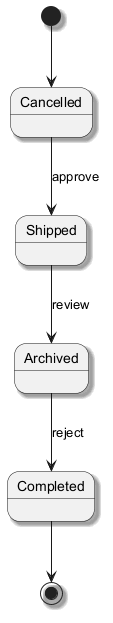

The diagram above was rendered by PlantUML. Its source (embedded in the PNG):
@startuml
skinparam backgroundColor #FFFFFF
skinparam classBackgroundColor #F3E5F5
skinparam classBorderColor #6A1B9A
skinparam shadowing true
[*] --> Cancelled
Cancelled --> Shipped : approve
Shipped --> Archived : review
Archived --> Completed : reject
Completed --> [*]
@enduml